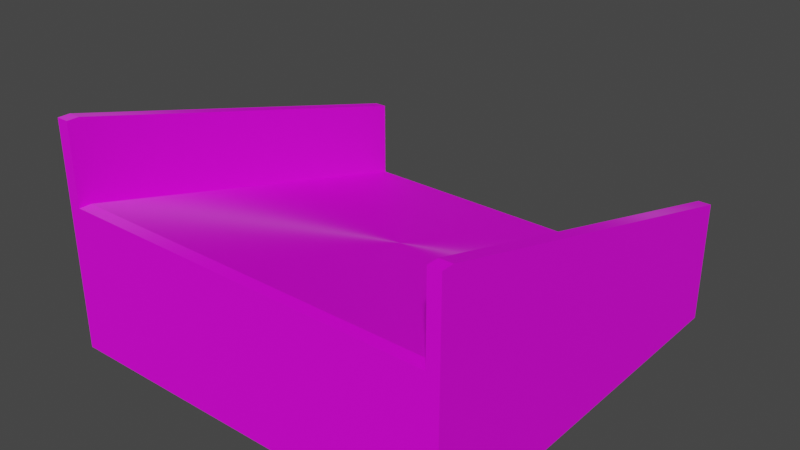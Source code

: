 # Source: SlopeSimple.blend  (saved by Blender 3.4.6; exported with 4.5.12 LTS)
import bpy
from mathutils import Matrix  # noqa: F401  (used for matrix-valued properties, if any)

bpy.ops.wm.read_factory_settings(use_empty=True)
scene = bpy.context.scene
scene.name = 'Scene'

# ---- collections
col_collection = bpy.data.collections.new('Collection'); scene.collection.children.link(col_collection)

# ---- images (referenced by path relative to the original .blend; pixels are not part of the script)
import os
ASSET_DIR = os.environ.get("B2B_ASSET_DIR", "")  # directory of the original .blend (textures are referenced by path, not embedded)
HERE = os.path.dirname(os.path.abspath(__file__))  # packed textures are extracted next to this script under _unpacked/

def load_image(name, relpath, width, height, colorspace="sRGB"):
    """Load a texture the original file referenced (path relative to the .blend, or extracted next to this script)."""
    p = next((c for c in (os.path.join(HERE, relpath), os.path.join(ASSET_DIR, relpath)) if relpath and os.path.exists(c)), "")
    if p:
        img = bpy.data.images.load(p, check_existing=True)
        img.name = name
    else:  # same state as the original file: an image datablock whose file is absent (Cycles renders it pink)
        img = bpy.data.images.new(name, width, height)
        img.source = "FILE"
        img.filepath = "//" + (relpath or name)
    img.colorspace_settings.name = colorspace
    return img
img_colores_png = load_image('Colores.png', 'Colores.png', 1024, 1024, 'sRGB')

# ---- materials (node trees are filled in below, after node groups)
mat_material_001 = bpy.data.materials.new('Material.001')
mat_material_001.use_transparent_shadow = False

# ---- material node trees
mat_material_001.use_nodes = True; mat_material_001.node_tree.nodes.clear()
_N = mat_material_001.node_tree.nodes; _L = mat_material_001.node_tree.links
n0 = _N.new('ShaderNodeBsdfPrincipled'); n0.name = 'Principled BSDF'; n0.location = (10, 300)
n0.distribution = 'GGX'
n0.subsurface_method = 'RANDOM_WALK_SKIN'
n0.inputs[2].default_value = 1.0
n0.inputs[3].default_value = 1.45
n0.inputs[15].default_value = 1.0
n0.inputs[27].default_value = (0.0, 0.0, 0.0, 1.0)
n0.inputs[28].default_value = 1.0
n1 = _N.new('ShaderNodeOutputMaterial'); n1.name = 'Material Output'; n1.location = (300, 300)
n2 = _N.new('ShaderNodeTexImage'); n2.name = 'Image Texture'; n2.location = (-493, 152)
n2.image = img_colores_png
_L.new(n0.outputs[0], n1.inputs[0])
_L.new(n2.outputs[0], n0.inputs[0])
n1.is_active_output = True

# ---- world
world_world = bpy.data.worlds.new('World'); scene.world = world_world
world_world.use_nodes = True; world_world.node_tree.nodes.clear()
_N = world_world.node_tree.nodes; _L = world_world.node_tree.links
n0 = _N.new('ShaderNodeOutputWorld'); n0.name = 'World Output'; n0.location = (300, 300)
n1 = _N.new('ShaderNodeBackground'); n1.name = 'Background'; n1.location = (10, 300)
n1.inputs[0].default_value = (0.05088, 0.05088, 0.05088, 1.0)
_L.new(n1.outputs[0], n0.inputs[0])
n0.is_active_output = True
world_world.color = (0.05088, 0.05088, 0.05088)
world_world.use_sun_shadow = False
world_world.sun_shadow_jitter_overblur = 0.0

# ---- meshes
me_cube_002 = bpy.data.meshes.new('Cube.002')
me_cube_002.from_pydata([(0.0, -0.4999, 0.0), (0.0, -0.4999, 0.1011), (0.0, 0.4999, 0.0), (0.0, 0.4999, 0.1011), (0.5016, -0.4999, 0.0), (0.5016, -0.4999, 0.1011), (0.5016, 0.4999, 0.0), (0.5016, 0.4999, 0.1011), (0.4711, 0.4999, 0.0), (0.4711, 0.4999, 0.1011), (0.4711, -0.4999, 0.0), (0.4711, -0.4999, 0.1011), (0.4711, 0.4999, 0.1011), (0.5016, 0.4999, 0.1011), (0.5016, -0.4999, 0.1011), (0.4711, -0.4999, 0.1011), (0.4711, -0.4999, 0.1011), (0.4711, 0.4999, 0.3007), (0.5016, 0.4999, 0.3007), (0.5016, -0.4999, 0.5623), (0.4711, -0.4999, 0.5623), (0.4711, -0.4999, 0.3007), (0.0, -0.47, 0.0), (0.0, -0.47, 0.1011), (0.5016, -0.47, 0.0), (0.5016, -0.47, 0.1011), (0.4711, -0.47, 0.0), (0.5016, -0.47, 0.1011), (0.4711, -0.47, 0.1011), (0.5016, -0.47, 0.5623), (0.4711, -0.47, 0.5623), (0.4711, -0.47, 0.3007), (-0.5016, -0.4999, 0.0), (-0.5016, -0.4999, 0.1011), (-0.5016, 0.4999, 0.0), (-0.5016, 0.4999, 0.1011), (-0.4711, 0.4999, 0.0), (-0.4711, 0.4999, 0.1011), (-0.4711, -0.4999, 0.0), (-0.4711, -0.4999, 0.1011), (-0.4711, 0.4999, 0.1011), (-0.5016, 0.4999, 0.1011), (-0.5016, -0.4999, 0.1011), (-0.4711, -0.4999, 0.1011), (-0.4711, -0.4999, 0.1011), (-0.4711, 0.4999, 0.3007), (-0.5016, 0.4999, 0.3007), (-0.5016, -0.4999, 0.5623), (-0.4711, -0.4999, 0.5623), (-0.4711, -0.4999, 0.3007), (-0.5016, -0.47, 0.0), (-0.5016, -0.47, 0.1011), (-0.4711, -0.47, 0.0), (-0.5016, -0.47, 0.1011), (-0.4711, -0.47, 0.1011), (-0.5016, -0.47, 0.5623), (-0.4711, -0.47, 0.5623), (-0.4711, -0.47, 0.3007)], [], [(22, 23, 3, 2), (8, 9, 7, 6), (24, 25, 5, 4), (26, 24, 4, 10), (22, 26, 10, 0), (4, 5, 11, 10), (27, 13, 18, 29), (29, 30, 20, 19), (28, 16, 21, 31), (15, 14, 19, 20), (13, 12, 17, 18), (18, 17, 30, 29), (14, 27, 29, 19), (2, 8, 26, 22), (8, 6, 24, 26), (6, 7, 25, 24), (0, 1, 23, 22), (36, 34, 35, 37), (50, 32, 33, 51), (52, 38, 32, 50), (22, 0, 38, 52), (32, 38, 39, 33), (53, 55, 46, 41), (55, 47, 48, 56), (54, 57, 49, 44), (43, 48, 47, 42), (41, 46, 45, 40), (46, 55, 56, 45), (42, 47, 55, 53), (2, 22, 52, 36), (36, 52, 50, 34), (34, 50, 51, 35), (17, 12, 28, 30), (20, 30, 31, 21), (45, 56, 54, 40), (48, 49, 57, 56), (16, 12, 40, 44)])
_uv = me_cube_002.uv_layers.new(name='UVMap')
_uv.uv.foreach_set('vector', [0.02357, 0.9317, 0.0371, 0.9317, 0.0371, 0.9448, 0.02357, 0.9448, 0.02357, 0.9575, 0.0371, 0.9575, 0.0371, 0.9584, 0.02357, 0.9584, 0.02357, 0.9715, 0.0371, 0.9715, 0.0371, 0.9719, 0.02357, 0.9719, 0.02274, 0.9715, 0.02357, 0.9715, 0.02357, 0.9719, 0.02274, 0.9719, 0.01003, 0.9715, 0.02274, 0.9715, 0.02274, 0.9719, 0.01003, 0.9719, 0.02357, 0.9719, 0.0371, 0.9719, 0.0371, 0.9727, 0.02357, 0.9727, 0.0371, 0.9715, 0.0371, 0.9584, 0.0371, 0.9584, 0.0371, 0.9715, 0.0371, 0.9715, 0.03792, 0.9715, 0.03792, 0.9719, 0.0371, 0.9719, 0.03792, 0.9715, 0.03792, 0.9719, 0.03792, 0.9719, 0.03792, 0.9715, 0.0371, 0.9727, 0.0371, 0.9719, 0.0371, 0.9719, 0.0371, 0.9727, 0.0371, 0.9584, 0.0371, 0.9575, 0.0371, 0.9575, 0.0371, 0.9584, 0.0371, 0.9584, 0.03792, 0.9584, 0.03792, 0.9715, 0.0371, 0.9715, 0.0371, 0.9719, 0.0371, 0.9715, 0.0371, 0.9715, 0.0371, 0.9719, 0.01003, 0.9584, 0.02274, 0.9584, 0.02274, 0.9715, 0.01003, 0.9715, 0.02274, 0.9584, 0.02357, 0.9584, 0.02357, 0.9715, 0.02274, 0.9715, 0.02357, 0.9584, 0.0371, 0.9584, 0.0371, 0.9715, 0.02357, 0.9715, 0.02357, 0.9313, 0.0371, 0.9313, 0.0371, 0.9317, 0.02357, 0.9317, 0.02357, 0.9575, 0.02357, 0.9584, 0.0371, 0.9584, 0.0371, 0.9575, 0.02357, 0.9715, 0.02357, 0.9719, 0.0371, 0.9719, 0.0371, 0.9715, 0.02274, 0.9715, 0.02274, 0.9719, 0.02357, 0.9719, 0.02357, 0.9715, 0.01003, 0.9715, 0.01003, 0.9719, 0.02274, 0.9719, 0.02274, 0.9715, 0.02357, 0.9719, 0.02357, 0.9727, 0.0371, 0.9727, 0.0371, 0.9719, 0.0371, 0.9715, 0.0371, 0.9715, 0.0371, 0.9584, 0.0371, 0.9584, 0.0371, 0.9715, 0.0371, 0.9719, 0.03792, 0.9719, 0.03792, 0.9715, 0.03792, 0.9715, 0.03792, 0.9715, 0.03792, 0.9719, 0.03792, 0.9719, 0.0371, 0.9727, 0.0371, 0.9727, 0.0371, 0.9719, 0.0371, 0.9719, 0.0371, 0.9584, 0.0371, 0.9584, 0.0371, 0.9575, 0.0371, 0.9575, 0.0371, 0.9584, 0.0371, 0.9715, 0.03792, 0.9715, 0.03792, 0.9584, 0.0371, 0.9719, 0.0371, 0.9719, 0.0371, 0.9715, 0.0371, 0.9715, 0.01003, 0.9584, 0.01003, 0.9715, 0.02274, 0.9715, 0.02274, 0.9584, 0.02274, 0.9584, 0.02274, 0.9715, 0.02357, 0.9715, 0.02357, 0.9584, 0.02357, 0.9584, 0.02357, 0.9715, 0.0371, 0.9715, 0.0371, 0.9584, 0.03792, 0.9584, 0.0371, 0.9575, 0.0, 0.0, 0.03792, 0.9715, 0.03792, 0.9719, 0.03792, 0.9715, 0.03792, 0.9715, 0.03792, 0.9719, 0.03792, 0.9584, 0.03792, 0.9715, 0.0, 0.0, 0.0371, 0.9575, 0.03792, 0.9719, 0.03792, 0.9719, 0.03792, 0.9715, 0.03792, 0.9715, 0.0, 0.0, 0.0, 0.0, 0.0, 0.0, 0.0, 0.0])
me_cube_002.materials.append(mat_material_001)
me_cube_002.update()
me_cube_001 = bpy.data.meshes.new('Cube.001')
me_cube_001.from_pydata([(0.0, -0.4999, 0.0), (0.0, -0.4999, 0.1011), (0.0, 0.4999, 0.0), (0.0, 0.4999, 0.1011), (0.4711, 0.4999, 0.0), (0.4711, 0.4999, 0.1011), (0.4711, -0.4999, 0.0), (0.4711, -0.4999, 0.1011), (0.0, -0.4999, 0.3627), (0.0, 0.4999, 0.1011), (0.4711, -0.4999, 0.3627), (0.4711, 0.4999, 0.1011), (0.4711, -0.4999, 0.1011), (0.0, -0.47, 0.3627), (0.4711, -0.47, 0.3627), (-0.4711, 0.4999, 0.0), (-0.4711, 0.4999, 0.1011), (-0.4711, -0.4999, 0.0), (-0.4711, -0.4999, 0.1011), (-0.4711, -0.4999, 0.3627), (-0.4711, 0.4999, 0.1011), (-0.4711, -0.4999, 0.1011), (-0.4711, -0.47, 0.3627)], [], [(6, 7, 1, 0), (2, 3, 5, 4), (14, 13, 8, 10), (11, 9, 13, 14), (17, 0, 1, 18), (2, 15, 16, 3), (22, 19, 8, 13), (20, 22, 13, 9), (12, 10, 19, 21), (14, 10, 11)])
_uv = me_cube_001.uv_layers.new(name='UVMap')
_uv.uv.foreach_set('vector', [0.9621, 0.9668, 0.9757, 0.9668, 0.9757, 0.9795, 0.9621, 0.9795, 0.9621, 0.9389, 0.9757, 0.9389, 0.9757, 0.9516, 0.9621, 0.9516, 0.9765, 0.9655, 0.9892, 0.9655, 0.9892, 0.9659, 0.9765, 0.9659, 0.9765, 0.9524, 0.9892, 0.9524, 0.9892, 0.9655, 0.9765, 0.9655, 0.9621, 0.9668, 0.9621, 0.9795, 0.9757, 0.9795, 0.9757, 0.9668, 0.9621, 0.9389, 0.9621, 0.9516, 0.9757, 0.9516, 0.9757, 0.9389, 0.9765, 0.9655, 0.9765, 0.9659, 0.9892, 0.9659, 0.9892, 0.9655, 0.9765, 0.9524, 0.9765, 0.9655, 0.9892, 0.9655, 0.9892, 0.9524, 0.9808, 0.9658, 0.9808, 0.9658, 0.9808, 0.9658, 0.9808, 0.9658, 0.9765, 0.9655, 0.9765, 0.9659, 0.9765, 0.9524])
me_cube_001.materials.append(mat_material_001)
me_cube_001.update()

# ---- objects
ob_fence = bpy.data.objects.new('Fence', me_cube_002)
ob_slopesimple = bpy.data.objects.new('SlopeSimple', me_cube_001)

# ---- transforms, parenting, visibility, modifiers, constraints
ob_fence.parent = ob_slopesimple
ob_fence.matrix_parent_inverse = Matrix(((1.0, -0.0, 0.0, -0.0), (-0.0, 1.0, -0.0, -0.04222), (0.0, -0.0, 1.0, -4.694e-06), (-0.0, 0.0, -0.0, 1.0)))
ob_fence.location = (0.0, 0.04222, 4.694e-06)
ob_fence.scale = (1.0, 1.0, 1.0)
ob_slopesimple.location = (0.0, 0.0, 0.0)
ob_slopesimple.scale = (1.0, 1.0, 1.0)

# ---- collection membership
col_collection.objects.link(ob_fence)
col_collection.objects.link(ob_slopesimple)

# ---- scene / render settings (as saved in the file)
scene.frame_start = 1; scene.frame_end = 160; scene.frame_set(2)
scene.render.engine = 'BLENDER_EEVEE_NEXT'
scene.cycles.sampling_pattern = 'TABULATED_SOBOL'
scene.cycles.use_light_tree = False
scene.view_settings.view_transform = 'Filmic'
bpy.context.view_layer.update()

# ---- added for rendering (the .blend has no active camera and no usable light): camera, sun
cam_auto = bpy.data.cameras.new('AutoCamera')
cam_auto.lens = 50.0
cam_auto.sensor_width = 36.0
cam_auto.clip_end = 1000.0
ob_auto_camera = bpy.data.objects.new('AutoCamera', cam_auto)
scene.collection.objects.link(ob_auto_camera)
ob_auto_camera.location = (1.40993, -1.69192, 1.4091)
ob_auto_camera.rotation_euler = (1.09748, -7.21219e-08, 0.694738)
scene.camera = ob_auto_camera
light_auto_sun = bpy.data.lights.new('AutoSun', 'SUN')
light_auto_sun.energy = 3.0
light_auto_sun.angle = 0.0523599
ob_auto_sun = bpy.data.objects.new('AutoSun', light_auto_sun)
scene.collection.objects.link(ob_auto_sun)
ob_auto_sun.rotation_euler = (0.872665, 0.174533, 0.523599)
bpy.context.view_layer.update()
